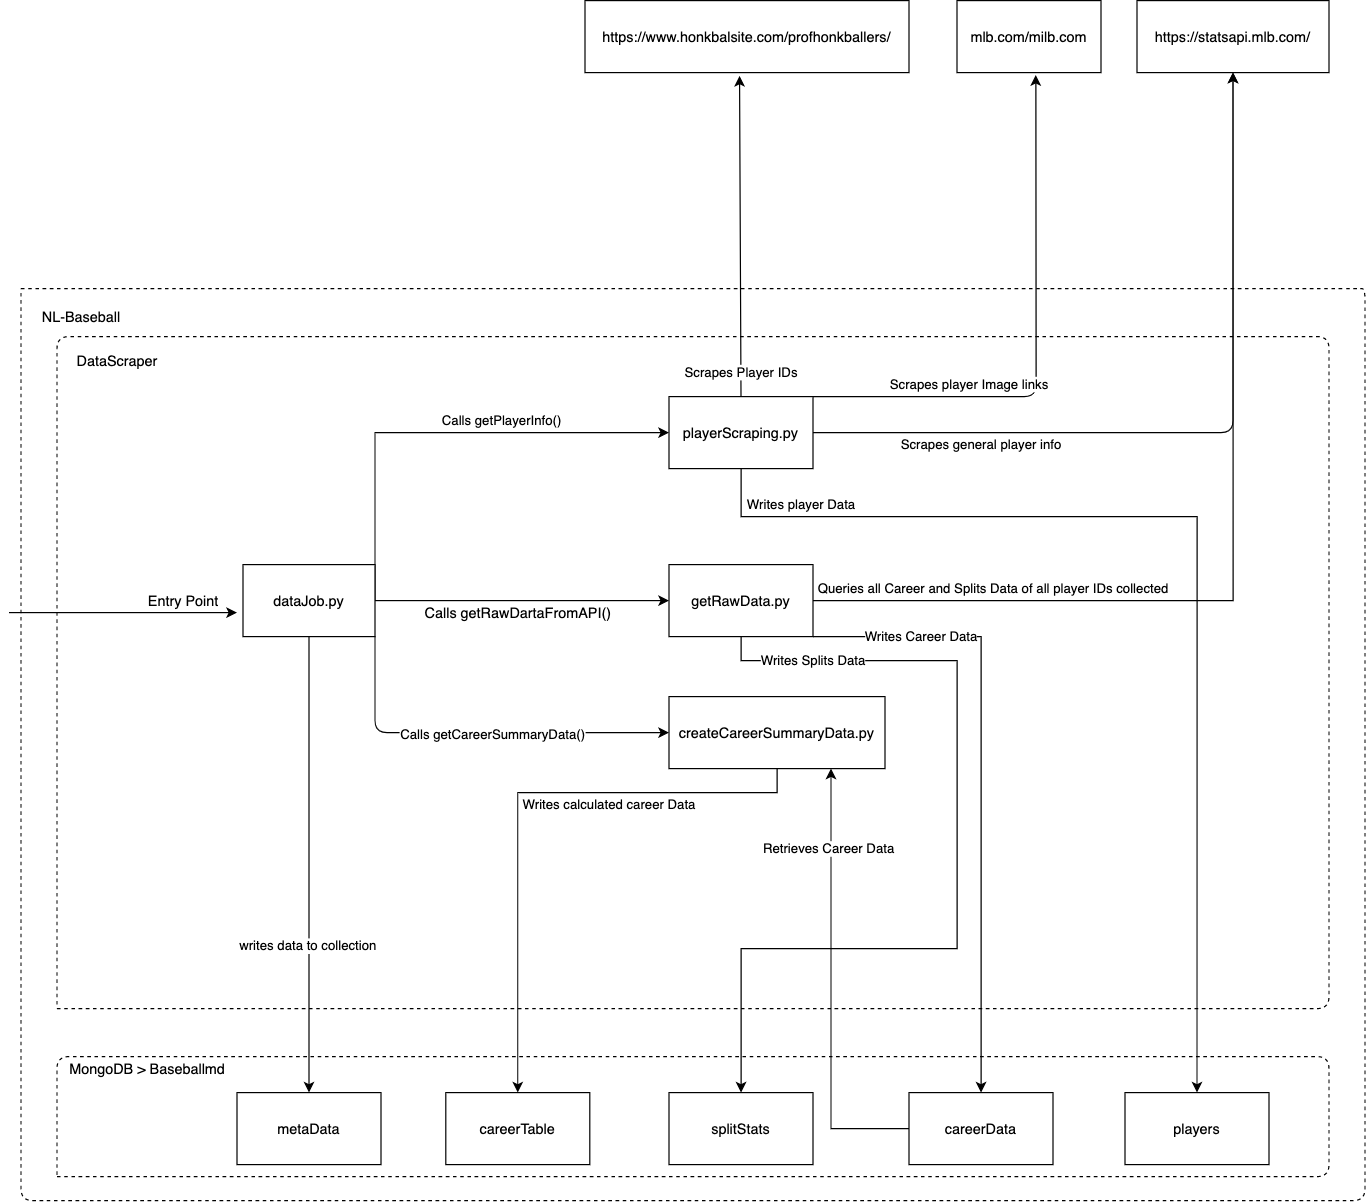

The diagram above was exported from draw.io. Its source (the exported page's mxGraphModel, read from the mxfile embedded in the PNG):
<mxGraphModel dx="1425" dy="780" grid="1" gridSize="10" guides="1" tooltips="1" connect="1" arrows="1" fold="1" page="1" pageScale="1" pageWidth="1169" pageHeight="1654" math="0" shadow="0">
  <root>
    <mxCell id="0" />
    <mxCell id="1" parent="0" />
    <mxCell id="dBab_xY-gtn1q3pkdpdE-1" value="" style="endArrow=none;dashed=1;html=1;" edge="1" parent="1">
      <mxGeometry width="50" height="50" relative="1" as="geometry">
        <mxPoint x="30" y="360" as="sourcePoint" />
        <mxPoint x="30" y="360" as="targetPoint" />
        <Array as="points">
          <mxPoint x="1140" y="360" />
          <mxPoint x="1150" y="360" />
          <mxPoint x="1150" y="1120" />
          <mxPoint x="30" y="1120" />
          <mxPoint x="30" y="720" />
        </Array>
      </mxGeometry>
    </mxCell>
    <mxCell id="dBab_xY-gtn1q3pkdpdE-4" value="DataScraper" style="text;html=1;align=center;verticalAlign=middle;resizable=0;points=[];autosize=1;" vertex="1" parent="1">
      <mxGeometry x="70" y="410" width="80" height="20" as="geometry" />
    </mxCell>
    <mxCell id="dBab_xY-gtn1q3pkdpdE-5" value="" style="endArrow=none;dashed=1;html=1;" edge="1" parent="1">
      <mxGeometry width="50" height="50" relative="1" as="geometry">
        <mxPoint x="60" y="960" as="sourcePoint" />
        <mxPoint x="60" y="960" as="targetPoint" />
        <Array as="points">
          <mxPoint x="620" y="960" />
          <mxPoint x="1120" y="960" />
          <mxPoint x="1120" y="400" />
          <mxPoint x="60" y="400" />
        </Array>
      </mxGeometry>
    </mxCell>
    <mxCell id="dBab_xY-gtn1q3pkdpdE-6" value="NL-Baseball" style="text;html=1;align=center;verticalAlign=middle;resizable=0;points=[];autosize=1;" vertex="1" parent="1">
      <mxGeometry x="40" y="373" width="80" height="20" as="geometry" />
    </mxCell>
    <mxCell id="dBab_xY-gtn1q3pkdpdE-7" value="" style="endArrow=none;dashed=1;html=1;" edge="1" parent="1">
      <mxGeometry width="50" height="50" relative="1" as="geometry">
        <mxPoint x="60" y="1100" as="sourcePoint" />
        <mxPoint x="60" y="1100" as="targetPoint" />
        <Array as="points">
          <mxPoint x="1120" y="1100" />
          <mxPoint x="1120" y="1000" />
          <mxPoint x="60" y="1000" />
        </Array>
      </mxGeometry>
    </mxCell>
    <mxCell id="dBab_xY-gtn1q3pkdpdE-19" style="edgeStyle=orthogonalEdgeStyle;rounded=0;orthogonalLoop=1;jettySize=auto;html=1;entryX=0.5;entryY=0;entryDx=0;entryDy=0;" edge="1" parent="1" source="dBab_xY-gtn1q3pkdpdE-8" target="dBab_xY-gtn1q3pkdpdE-13">
      <mxGeometry relative="1" as="geometry" />
    </mxCell>
    <mxCell id="dBab_xY-gtn1q3pkdpdE-20" value="writes data to collection" style="edgeLabel;html=1;align=center;verticalAlign=middle;resizable=0;points=[];" vertex="1" connectable="0" parent="dBab_xY-gtn1q3pkdpdE-19">
      <mxGeometry x="0.2053" y="-1" relative="1" as="geometry">
        <mxPoint y="28.24" as="offset" />
      </mxGeometry>
    </mxCell>
    <mxCell id="dBab_xY-gtn1q3pkdpdE-23" value="Calls&amp;nbsp;getPlayerInfo()&amp;nbsp;" style="edgeStyle=orthogonalEdgeStyle;rounded=0;orthogonalLoop=1;jettySize=auto;html=1;exitX=1;exitY=0.5;exitDx=0;exitDy=0;entryX=0;entryY=0.5;entryDx=0;entryDy=0;" edge="1" parent="1" source="dBab_xY-gtn1q3pkdpdE-8" target="dBab_xY-gtn1q3pkdpdE-9">
      <mxGeometry y="-56" relative="1" as="geometry">
        <Array as="points">
          <mxPoint x="325" y="480" />
        </Array>
        <mxPoint x="55" y="-66" as="offset" />
      </mxGeometry>
    </mxCell>
    <mxCell id="dBab_xY-gtn1q3pkdpdE-26" style="edgeStyle=orthogonalEdgeStyle;rounded=0;orthogonalLoop=1;jettySize=auto;html=1;" edge="1" parent="1" source="dBab_xY-gtn1q3pkdpdE-8" target="dBab_xY-gtn1q3pkdpdE-14">
      <mxGeometry relative="1" as="geometry" />
    </mxCell>
    <mxCell id="dBab_xY-gtn1q3pkdpdE-8" value="dataJob.py" style="rounded=0;whiteSpace=wrap;html=1;" vertex="1" parent="1">
      <mxGeometry x="215" y="590" width="110" height="60" as="geometry" />
    </mxCell>
    <mxCell id="dBab_xY-gtn1q3pkdpdE-38" style="edgeStyle=orthogonalEdgeStyle;rounded=0;orthogonalLoop=1;jettySize=auto;html=1;entryX=0.5;entryY=0;entryDx=0;entryDy=0;" edge="1" parent="1" source="dBab_xY-gtn1q3pkdpdE-9" target="dBab_xY-gtn1q3pkdpdE-12">
      <mxGeometry relative="1" as="geometry">
        <Array as="points">
          <mxPoint x="630" y="550" />
          <mxPoint x="1010" y="550" />
        </Array>
      </mxGeometry>
    </mxCell>
    <mxCell id="dBab_xY-gtn1q3pkdpdE-39" value="Writes player Data" style="edgeLabel;html=1;align=center;verticalAlign=middle;resizable=0;points=[];" vertex="1" connectable="0" parent="dBab_xY-gtn1q3pkdpdE-38">
      <mxGeometry x="-0.7428" relative="1" as="geometry">
        <mxPoint x="-25.899999999999977" y="-10" as="offset" />
      </mxGeometry>
    </mxCell>
    <mxCell id="dBab_xY-gtn1q3pkdpdE-9" value="playerScraping.py" style="rounded=0;whiteSpace=wrap;html=1;" vertex="1" parent="1">
      <mxGeometry x="570" y="450" width="120" height="60" as="geometry" />
    </mxCell>
    <mxCell id="dBab_xY-gtn1q3pkdpdE-10" value="careerTable" style="rounded=0;whiteSpace=wrap;html=1;" vertex="1" parent="1">
      <mxGeometry x="384" y="1030" width="120" height="60" as="geometry" />
    </mxCell>
    <mxCell id="dBab_xY-gtn1q3pkdpdE-11" value="splitStats" style="rounded=0;whiteSpace=wrap;html=1;" vertex="1" parent="1">
      <mxGeometry x="570" y="1030" width="120" height="60" as="geometry" />
    </mxCell>
    <mxCell id="dBab_xY-gtn1q3pkdpdE-12" value="players" style="rounded=0;whiteSpace=wrap;html=1;" vertex="1" parent="1">
      <mxGeometry x="950" y="1030" width="120" height="60" as="geometry" />
    </mxCell>
    <mxCell id="dBab_xY-gtn1q3pkdpdE-13" value="metaData" style="rounded=0;whiteSpace=wrap;html=1;" vertex="1" parent="1">
      <mxGeometry x="210" y="1030" width="120" height="60" as="geometry" />
    </mxCell>
    <mxCell id="dBab_xY-gtn1q3pkdpdE-43" style="edgeStyle=orthogonalEdgeStyle;rounded=0;orthogonalLoop=1;jettySize=auto;html=1;" edge="1" parent="1" source="dBab_xY-gtn1q3pkdpdE-14">
      <mxGeometry relative="1" as="geometry">
        <mxPoint x="1040" y="180" as="targetPoint" />
      </mxGeometry>
    </mxCell>
    <mxCell id="dBab_xY-gtn1q3pkdpdE-44" value="Queries all Career and Splits Data of all player IDs collected" style="edgeLabel;html=1;align=center;verticalAlign=middle;resizable=0;points=[];" vertex="1" connectable="0" parent="dBab_xY-gtn1q3pkdpdE-43">
      <mxGeometry x="-0.9158" y="2" relative="1" as="geometry">
        <mxPoint x="116.9" y="-8" as="offset" />
      </mxGeometry>
    </mxCell>
    <mxCell id="dBab_xY-gtn1q3pkdpdE-45" style="edgeStyle=orthogonalEdgeStyle;rounded=0;orthogonalLoop=1;jettySize=auto;html=1;" edge="1" parent="1" source="dBab_xY-gtn1q3pkdpdE-14" target="dBab_xY-gtn1q3pkdpdE-16">
      <mxGeometry relative="1" as="geometry">
        <Array as="points">
          <mxPoint x="830" y="650" />
        </Array>
      </mxGeometry>
    </mxCell>
    <mxCell id="dBab_xY-gtn1q3pkdpdE-47" value="Writes Career Data" style="edgeLabel;html=1;align=center;verticalAlign=middle;resizable=0;points=[];" vertex="1" connectable="0" parent="dBab_xY-gtn1q3pkdpdE-45">
      <mxGeometry x="-0.8694" y="3" relative="1" as="geometry">
        <mxPoint x="56.21" y="3" as="offset" />
      </mxGeometry>
    </mxCell>
    <mxCell id="dBab_xY-gtn1q3pkdpdE-46" style="edgeStyle=orthogonalEdgeStyle;rounded=0;orthogonalLoop=1;jettySize=auto;html=1;" edge="1" parent="1" source="dBab_xY-gtn1q3pkdpdE-14" target="dBab_xY-gtn1q3pkdpdE-11">
      <mxGeometry relative="1" as="geometry">
        <Array as="points">
          <mxPoint x="630" y="670" />
          <mxPoint x="810" y="670" />
          <mxPoint x="810" y="910" />
          <mxPoint x="630" y="910" />
        </Array>
      </mxGeometry>
    </mxCell>
    <mxCell id="dBab_xY-gtn1q3pkdpdE-48" value="Writes Splits Data" style="edgeLabel;html=1;align=center;verticalAlign=middle;resizable=0;points=[];" vertex="1" connectable="0" parent="dBab_xY-gtn1q3pkdpdE-46">
      <mxGeometry x="-0.8114" relative="1" as="geometry">
        <mxPoint x="10.31" as="offset" />
      </mxGeometry>
    </mxCell>
    <mxCell id="dBab_xY-gtn1q3pkdpdE-14" value="getRawData.py" style="rounded=0;whiteSpace=wrap;html=1;" vertex="1" parent="1">
      <mxGeometry x="570" y="590" width="120" height="60" as="geometry" />
    </mxCell>
    <mxCell id="dBab_xY-gtn1q3pkdpdE-51" style="edgeStyle=orthogonalEdgeStyle;rounded=0;orthogonalLoop=1;jettySize=auto;html=1;" edge="1" parent="1" source="dBab_xY-gtn1q3pkdpdE-15" target="dBab_xY-gtn1q3pkdpdE-10">
      <mxGeometry relative="1" as="geometry">
        <Array as="points">
          <mxPoint x="660" y="780" />
          <mxPoint x="444" y="780" />
        </Array>
      </mxGeometry>
    </mxCell>
    <mxCell id="dBab_xY-gtn1q3pkdpdE-52" value="Writes calculated career Data" style="edgeLabel;html=1;align=center;verticalAlign=middle;resizable=0;points=[];" vertex="1" connectable="0" parent="dBab_xY-gtn1q3pkdpdE-51">
      <mxGeometry x="-0.2245" relative="1" as="geometry">
        <mxPoint x="28.24" y="10" as="offset" />
      </mxGeometry>
    </mxCell>
    <mxCell id="dBab_xY-gtn1q3pkdpdE-15" value="&lt;span&gt;createCareerSummaryData.py&lt;/span&gt;" style="rounded=0;whiteSpace=wrap;html=1;" vertex="1" parent="1">
      <mxGeometry x="570" y="700" width="180" height="60" as="geometry" />
    </mxCell>
    <mxCell id="dBab_xY-gtn1q3pkdpdE-49" style="edgeStyle=orthogonalEdgeStyle;rounded=0;orthogonalLoop=1;jettySize=auto;html=1;entryX=0.75;entryY=1;entryDx=0;entryDy=0;" edge="1" parent="1" source="dBab_xY-gtn1q3pkdpdE-16" target="dBab_xY-gtn1q3pkdpdE-15">
      <mxGeometry relative="1" as="geometry" />
    </mxCell>
    <mxCell id="dBab_xY-gtn1q3pkdpdE-50" value="Retrieves Career Data" style="edgeLabel;html=1;align=center;verticalAlign=middle;resizable=0;points=[];" vertex="1" connectable="0" parent="dBab_xY-gtn1q3pkdpdE-49">
      <mxGeometry x="0.7506" y="2" relative="1" as="geometry">
        <mxPoint y="21.31" as="offset" />
      </mxGeometry>
    </mxCell>
    <mxCell id="dBab_xY-gtn1q3pkdpdE-16" value="careerData" style="rounded=0;whiteSpace=wrap;html=1;" vertex="1" parent="1">
      <mxGeometry x="770" y="1030" width="120" height="60" as="geometry" />
    </mxCell>
    <mxCell id="dBab_xY-gtn1q3pkdpdE-17" value="MongoDB &amp;gt; Baseballmd" style="text;html=1;align=center;verticalAlign=middle;resizable=0;points=[];autosize=1;" vertex="1" parent="1">
      <mxGeometry x="60" y="1000" width="150" height="20" as="geometry" />
    </mxCell>
    <mxCell id="dBab_xY-gtn1q3pkdpdE-18" value="Entry Point" style="text;html=1;align=center;verticalAlign=middle;resizable=0;points=[];autosize=1;" vertex="1" parent="1">
      <mxGeometry x="130" y="610" width="70" height="20" as="geometry" />
    </mxCell>
    <mxCell id="dBab_xY-gtn1q3pkdpdE-27" value="Calls getRawDartaFromAPI()" style="text;html=1;align=center;verticalAlign=middle;resizable=0;points=[];autosize=1;" vertex="1" parent="1">
      <mxGeometry x="359" y="620" width="170" height="20" as="geometry" />
    </mxCell>
    <mxCell id="dBab_xY-gtn1q3pkdpdE-29" value="" style="endArrow=classic;html=1;entryX=0;entryY=0.5;entryDx=0;entryDy=0;exitX=1;exitY=1;exitDx=0;exitDy=0;" edge="1" parent="1" source="dBab_xY-gtn1q3pkdpdE-8" target="dBab_xY-gtn1q3pkdpdE-15">
      <mxGeometry width="50" height="50" relative="1" as="geometry">
        <mxPoint x="370" y="750" as="sourcePoint" />
        <mxPoint x="420" y="700" as="targetPoint" />
        <Array as="points">
          <mxPoint x="325" y="730" />
        </Array>
      </mxGeometry>
    </mxCell>
    <mxCell id="dBab_xY-gtn1q3pkdpdE-30" value="Calls getCareerSummaryData()" style="edgeLabel;html=1;align=center;verticalAlign=middle;resizable=0;points=[];" vertex="1" connectable="0" parent="dBab_xY-gtn1q3pkdpdE-29">
      <mxGeometry x="0.0886" y="-2" relative="1" as="geometry">
        <mxPoint as="offset" />
      </mxGeometry>
    </mxCell>
    <mxCell id="dBab_xY-gtn1q3pkdpdE-31" value="&lt;a href=&quot;https://www.honkbalsite.com/profhonkballers/&quot;&gt;https://www.honkbalsite.com/profhonkballers/&lt;/a&gt;" style="rounded=0;whiteSpace=wrap;html=1;" vertex="1" parent="1">
      <mxGeometry x="500" y="120" width="270" height="60" as="geometry" />
    </mxCell>
    <mxCell id="dBab_xY-gtn1q3pkdpdE-32" value="&lt;a href=&quot;https://statsapi.mlb.com/&quot;&gt;https://statsapi.mlb.com/&lt;/a&gt;" style="rounded=0;whiteSpace=wrap;html=1;" vertex="1" parent="1">
      <mxGeometry x="960" y="120" width="160" height="60" as="geometry" />
    </mxCell>
    <mxCell id="dBab_xY-gtn1q3pkdpdE-33" value="" style="endArrow=classic;html=1;entryX=0.477;entryY=1.046;entryDx=0;entryDy=0;entryPerimeter=0;exitX=0.5;exitY=0;exitDx=0;exitDy=0;" edge="1" parent="1" source="dBab_xY-gtn1q3pkdpdE-9" target="dBab_xY-gtn1q3pkdpdE-31">
      <mxGeometry width="50" height="50" relative="1" as="geometry">
        <mxPoint x="510" y="310" as="sourcePoint" />
        <mxPoint x="560" y="260" as="targetPoint" />
      </mxGeometry>
    </mxCell>
    <mxCell id="dBab_xY-gtn1q3pkdpdE-34" value="Scrapes Player IDs" style="edgeLabel;html=1;align=center;verticalAlign=middle;resizable=0;points=[];" vertex="1" connectable="0" parent="dBab_xY-gtn1q3pkdpdE-33">
      <mxGeometry x="0.0296" y="-2" relative="1" as="geometry">
        <mxPoint x="-1.38" y="117.25" as="offset" />
      </mxGeometry>
    </mxCell>
    <mxCell id="dBab_xY-gtn1q3pkdpdE-35" value="mlb.com/milb.com" style="rounded=0;whiteSpace=wrap;html=1;" vertex="1" parent="1">
      <mxGeometry x="810" y="120" width="120" height="60" as="geometry" />
    </mxCell>
    <mxCell id="dBab_xY-gtn1q3pkdpdE-36" value="" style="endArrow=classic;html=1;entryX=0.547;entryY=1.034;entryDx=0;entryDy=0;entryPerimeter=0;exitX=1;exitY=0;exitDx=0;exitDy=0;" edge="1" parent="1" source="dBab_xY-gtn1q3pkdpdE-9" target="dBab_xY-gtn1q3pkdpdE-35">
      <mxGeometry width="50" height="50" relative="1" as="geometry">
        <mxPoint x="870" y="330" as="sourcePoint" />
        <mxPoint x="920" y="280" as="targetPoint" />
        <Array as="points">
          <mxPoint x="876" y="450" />
        </Array>
      </mxGeometry>
    </mxCell>
    <mxCell id="dBab_xY-gtn1q3pkdpdE-37" value="Scrapes player Image links" style="edgeLabel;html=1;align=center;verticalAlign=middle;resizable=0;points=[];" vertex="1" connectable="0" parent="dBab_xY-gtn1q3pkdpdE-36">
      <mxGeometry x="0.6352" y="-3" relative="1" as="geometry">
        <mxPoint x="-58.75" y="175.04" as="offset" />
      </mxGeometry>
    </mxCell>
    <mxCell id="dBab_xY-gtn1q3pkdpdE-40" value="" style="endArrow=classic;html=1;" edge="1" parent="1">
      <mxGeometry width="50" height="50" relative="1" as="geometry">
        <mxPoint x="20" y="630" as="sourcePoint" />
        <mxPoint x="210" y="630" as="targetPoint" />
      </mxGeometry>
    </mxCell>
    <mxCell id="dBab_xY-gtn1q3pkdpdE-41" value="" style="endArrow=classic;html=1;" edge="1" parent="1" target="dBab_xY-gtn1q3pkdpdE-32">
      <mxGeometry width="50" height="50" relative="1" as="geometry">
        <mxPoint x="690" y="480" as="sourcePoint" />
        <mxPoint x="1050" y="300" as="targetPoint" />
        <Array as="points">
          <mxPoint x="1040" y="480" />
          <mxPoint x="1040" y="190" />
        </Array>
      </mxGeometry>
    </mxCell>
    <mxCell id="dBab_xY-gtn1q3pkdpdE-42" value="Scrapes general player info" style="edgeLabel;html=1;align=center;verticalAlign=middle;resizable=0;points=[];" vertex="1" connectable="0" parent="dBab_xY-gtn1q3pkdpdE-41">
      <mxGeometry x="0.7284" y="2" relative="1" as="geometry">
        <mxPoint x="-208" y="222.07" as="offset" />
      </mxGeometry>
    </mxCell>
  </root>
</mxGraphModel>